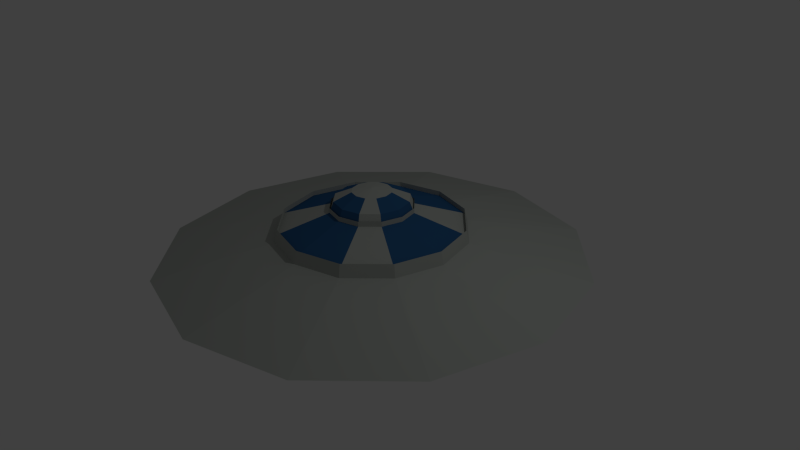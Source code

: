 # Source: UFO.blend  (saved by Blender 2.76.0; exported with 4.5.12 LTS)
import bpy
from mathutils import Matrix  # noqa: F401  (used for matrix-valued properties, if any)

bpy.ops.wm.read_factory_settings(use_empty=True)
scene = bpy.context.scene
scene.name = 'Scene'

# ---- collections
col_collection_1 = bpy.data.collections.new('Collection 1'); scene.collection.children.link(col_collection_1)
col_collection_5 = bpy.data.collections.new('Collection 5'); scene.collection.children.link(col_collection_5)

# ---- materials (node trees are filled in below, after node groups)
mat_ufometal = bpy.data.materials.new('UFOMetal')
mat_ufometal.alpha_threshold = 0.0
mat_ufometal.use_transparent_shadow = False
mat_ufometal.diffuse_color = (0.4205, 0.448, 0.4188, 1.0)
mat_ufometal.specular_color = (0.3588, 0.3588, 0.3588)
mat_ufometal.roughness = 0.5
mat_window = bpy.data.materials.new('Window')
mat_window.alpha_threshold = 0.0
mat_window.use_transparent_shadow = False
mat_window.diffuse_color = (0.02774, 0.1065, 0.2529, 1.0)
mat_window.specular_color = (0.06319, 0.143, 0.6383)
mat_window.roughness = 0.5

# ---- material node trees

# ---- world
world_world = bpy.data.worlds.new('World'); scene.world = world_world
world_world.color = (0.05088, 0.05088, 0.05088)
world_world.use_sun_shadow = False
world_world.sun_shadow_jitter_overblur = 0.0
world_world.cycles.sampling_method = 'MANUAL'
world_world.cycles.sample_map_resolution = 256

# ---- cameras
cam_camera = bpy.data.cameras.new('Camera')
cam_camera.clip_end = 100.0
cam_camera.lens = 35.0
cam_camera.sensor_width = 32.0
cam_camera.sensor_height = 18.0
cam_camera.ortho_scale = 7.314
cam_camera.dof.focus_distance = 0.0
cam_camera.dof.aperture_fstop = 128.0

# ---- lights
light_lamp = bpy.data.lights.new('Lamp', 'POINT')
light_lamp.transmission_factor = 0.0
light_lamp.cutoff_distance = 30.0
light_lamp.energy = 100.0
light_lamp.shadow_buffer_clip_start = 1.001
light_lamp.shadow_soft_size = 0.1
light_lamp.shadow_maximum_resolution = 0.006
light_lamp.use_absolute_resolution = True
light_lamp.cycles.use_multiple_importance_sampling = False

# ---- meshes
me_sphere_003 = bpy.data.meshes.new('Sphere.003')
me_sphere_003.from_pydata([(-1.208, -2.256e-08, 0.5), (-1.247, -1.372e-08, 0.3341), (-2.794, -8.464e-08, 7.55e-08), (-1.13, -1.267e-08, -0.3691), (-0.5225, -9.853e-10, -0.5822), (-0.3564, -1.232e-09, -0.463), (-1.046, 0.604, 0.5), (-1.08, 0.6234, 0.3341), (-2.419, 1.397, 7.55e-08), (-0.9784, 0.5649, -0.3691), (-0.4525, 0.2612, -0.5822), (-0.3087, 0.1782, -0.463), (-0.604, 1.046, 0.5), (-0.6234, 1.08, 0.3341), (-1.397, 2.419, 7.55e-08), (-0.5649, 0.9784, -0.3691), (-0.2612, 0.4525, -0.5822), (-0.1782, 0.3087, -0.463), (-3.614e-07, 1.208, 0.5), (-3.235e-07, 1.247, 0.3341), (-2.687e-07, 2.794, 7.55e-08), (-3.992e-07, 1.13, -0.3691), (-3.829e-07, 0.5225, -0.5822), (-3.837e-07, 0.3564, -0.463), (0.604, 1.046, 0.5), (0.6234, 1.08, 0.3341), (1.397, 2.419, 7.55e-08), (0.5649, 0.9784, -0.3691), (0.2612, 0.4525, -0.5822), (0.1782, 0.3087, -0.463), (1.046, 0.604, 0.5), (1.08, 0.6234, 0.3341), (2.419, 1.397, 7.55e-08), (0.9784, 0.5649, -0.3691), (0.4525, 0.2612, -0.5822), (0.3087, 0.1782, -0.463), (1.208, -4.473e-08, 0.5), (1.247, -7.271e-08, 0.3341), (2.794, -2.956e-07, 7.55e-08), (1.13, -6.612e-08, -0.3691), (0.5225, -2.855e-08, -0.5822), (0.3564, -2.427e-08, -0.463), (1.046, -0.604, 0.5), (1.08, -0.6234, 0.3341), (2.419, -1.397, 7.55e-08), (0.9784, -0.5649, -0.3691), (0.4525, -0.2612, -0.5822), (0.3087, -0.1782, -0.463), (0.604, -1.046, 0.5), (0.6234, -1.08, 0.3341), (1.397, -2.419, 7.55e-08), (0.5649, -0.9784, -0.3691), (0.2612, -0.4525, -0.5822), (0.1782, -0.3087, -0.463), (-4.445e-07, -1.208, 0.5), (-4.774e-07, -1.247, 0.3341), (-7.682e-07, -2.794, 7.55e-08), (-4.689e-07, -1.13, -0.3691), (-4.369e-07, -0.5225, -0.5822), (-3.987e-07, -0.3564, -0.463), (-0.604, -1.046, 0.5), (-0.6234, -1.08, 0.3341), (-1.397, -2.419, 7.55e-08), (-0.5649, -0.9784, -0.3691), (-0.2612, -0.4525, -0.5822), (-0.1782, -0.3087, -0.463), (-1.046, -0.604, 0.5), (-1.08, -0.6234, 0.3341), (-2.419, -1.397, 7.55e-08), (-0.9784, -0.5649, -0.3691), (-0.4525, -0.2612, -0.5822), (-0.3087, -0.1782, -0.463), (-0.5437, -5.483e-09, 0.7204), (-0.4708, 0.2718, 0.7204), (-0.2718, 0.4708, 0.7204), (-3.854e-07, 0.5437, 0.7204), (0.2718, 0.4708, 0.7204), (0.4708, 0.2718, 0.7204), (0.5437, -6.353e-08, 0.7204), (0.4708, -0.2718, 0.7204), (0.2718, -0.4708, 0.7204), (-5e-07, -0.5437, 0.7204), (-0.2718, -0.4708, 0.7204), (-0.4708, -0.2718, 0.7204), (-0.2588, -4.441e-16, 0.9008), (-0.4895, -2.15e-10, 0.7978), (-0.5437, -5.483e-09, 0.6552), (-1.208, -2.256e-08, 0.4349), (-0.2241, 0.1294, 0.9008), (-0.4239, 0.2448, 0.7978), (-0.4708, 0.2718, 0.6552), (-1.046, 0.604, 0.4349), (-0.1294, 0.2241, 0.9008), (-0.2448, 0.4239, 0.7978), (-0.2718, 0.4708, 0.6552), (-0.604, 1.046, 0.4349), (-3.874e-07, 0.2588, 0.9008), (-3.657e-07, 0.4895, 0.7978), (-3.705e-07, 0.5437, 0.6552), (-3.465e-07, 1.208, 0.4349), (0.1294, 0.2241, 0.9008), (0.2447, 0.4239, 0.7978), (0.2718, 0.4708, 0.6552), (0.604, 1.046, 0.4349), (-7.118e-07, -1.947e-07, 0.9349), (0.2241, 0.1294, 0.9008), (0.4239, 0.2448, 0.7978), (0.4708, 0.2718, 0.6552), (1.046, 0.604, 0.4349), (0.2588, 6.458e-09, 0.9008), (0.4895, -3.036e-08, 0.7978), (0.5437, -6.353e-08, 0.6552), (1.208, -4.473e-08, 0.4349), (0.2241, -0.1294, 0.9008), (0.4239, -0.2448, 0.7978), (0.4708, -0.2718, 0.6552), (1.046, -0.604, 0.4349), (0.1294, -0.2241, 0.9008), (0.2447, -0.4239, 0.7978), (0.2718, -0.4708, 0.6552), (0.604, -1.046, 0.4349), (-3.949e-07, -0.2588, 0.9008), (-4.386e-07, -0.4895, 0.7978), (-4.851e-07, -0.5437, 0.6552), (-4.296e-07, -1.208, 0.4349), (-0.1294, -0.2241, 0.9008), (-0.2448, -0.4239, 0.7978), (-0.2718, -0.4708, 0.6552), (-0.604, -1.046, 0.4349), (-0.2241, -0.1294, 0.9008), (-0.4239, -0.2448, 0.7978), (-0.4708, -0.2718, 0.6552), (-1.046, -0.604, 0.4349), (-0.5437, -5.483e-09, 0.6552), (-0.4708, 0.2718, 0.6552), (-0.2718, 0.4708, 0.6552), (-3.705e-07, 0.5437, 0.6552), (0.2718, 0.4708, 0.6552), (0.4708, 0.2718, 0.6552), (0.5437, -6.353e-08, 0.6552), (0.4708, -0.2718, 0.6552), (0.2718, -0.4708, 0.6552), (-4.851e-07, -0.5437, 0.6552), (-0.2718, -0.4708, 0.6552), (-0.4708, -0.2718, 0.6552), (-0.3087, 0.1782, -0.463), (-0.3564, -1.232e-09, -0.463), (-0.1782, 0.3087, -0.463), (-3.837e-07, 0.3564, -0.463), (-2.687e-07, 2.794, 7.55e-08), (-1.397, 2.419, 7.55e-08), (0.1782, 0.3087, -0.463), (0.3087, 0.1782, -0.463), (0.3564, -2.427e-08, -0.463), (0.3087, -0.1782, -0.463), (0.1782, -0.3087, -0.463), (-3.987e-07, -0.3564, -0.463), (-0.1782, -0.3087, -0.463), (-0.3087, -0.1782, -0.463), (-0.3087, -0.1782, -0.5173), (-3.869e-07, 0.3564, -0.5173), (-0.3564, -1.232e-09, -0.5173), (-0.1782, -0.3087, -0.5173), (0.3564, -2.427e-08, -0.5173), (-0.3087, 0.1782, -0.5173), (-0.1782, 0.3087, -0.5173), (-4.019e-07, -0.3564, -0.5173), (0.3087, -0.1782, -0.5173), (0.1782, -0.3087, -0.5173), (0.1782, 0.3087, -0.5173), (0.3087, 0.1782, -0.5173), (0.1782, 0.3087, -0.5824), (-0.3087, 0.1782, -0.5824), (-3.87e-07, -0.3564, -0.5824), (0.3087, 0.1782, -0.5824), (0.3564, -2.427e-08, -0.5824), (-0.1782, 0.3087, -0.5824), (-3.72e-07, 0.3564, -0.5824), (-0.3564, -1.232e-09, -0.5824), (-0.1782, -0.3087, -0.5824), (-0.3087, -0.1782, -0.5824), (0.3087, -0.1782, -0.5824), (0.1782, -0.3087, -0.5824), (-0.3016, -9.853e-10, -0.6783), (-0.2079, -4.884e-10, -0.7904), (-3.777e-07, -8.262e-11, -0.8656), (-0.2612, 0.1508, -0.6783), (-0.1801, 0.104, -0.7904), (-0.1508, 0.2612, -0.6783), (-0.104, 0.1801, -0.7904), (-3.623e-07, 0.3016, -0.6783), (-3.758e-07, 0.2079, -0.7904), (0.1508, 0.2612, -0.6783), (0.104, 0.1801, -0.7904), (0.2612, 0.1508, -0.6783), (0.1801, 0.104, -0.7904), (0.3016, -3.754e-08, -0.6783), (0.2079, 4.7e-09, -0.7904), (0.2612, -0.1508, -0.6783), (0.1801, -0.104, -0.7904), (0.1508, -0.2612, -0.6783), (0.104, -0.1801, -0.7904), (-4.432e-07, -0.3016, -0.6783), (-3.877e-07, -0.2079, -0.7904), (-0.1508, -0.2612, -0.6783), (-0.104, -0.1801, -0.7904), (-0.2612, -0.1508, -0.6783), (-0.1801, -0.104, -0.7904)], [], [(3, 2, 8, 9), (4, 3, 9, 10), (1, 0, 6, 7), (5, 4, 10, 11), (2, 1, 7, 8), (7, 6, 12, 13), (11, 10, 16, 17), (8, 7, 13, 14), (9, 8, 14, 15), (10, 9, 15, 16), (16, 15, 21, 22), (13, 12, 18, 19), (17, 16, 22, 23), (14, 13, 19, 20), (15, 14, 20, 21), (20, 19, 25, 26), (21, 20, 26, 27), (22, 21, 27, 28), (19, 18, 24, 25), (23, 22, 28, 29), (25, 24, 30, 31), (29, 28, 34, 35), (26, 25, 31, 32), (27, 26, 32, 33), (28, 27, 33, 34), (33, 32, 38, 39), (34, 33, 39, 40), (31, 30, 36, 37), (35, 34, 40, 41), (32, 31, 37, 38), (38, 37, 43, 44), (39, 38, 44, 45), (40, 39, 45, 46), (37, 36, 42, 43), (41, 40, 46, 47), (46, 45, 51, 52), (43, 42, 48, 49), (47, 46, 52, 53), (44, 43, 49, 50), (45, 44, 50, 51), (51, 50, 56, 57), (52, 51, 57, 58), (49, 48, 54, 55), (53, 52, 58, 59), (50, 49, 55, 56), (59, 58, 64, 65), (56, 55, 61, 62), (57, 56, 62, 63), (58, 57, 63, 64), (55, 54, 60, 61), (64, 63, 69, 70), (61, 60, 66, 67), (65, 64, 70, 71), (62, 61, 67, 68), (63, 62, 68, 69), (69, 68, 2, 3), (70, 69, 3, 4), (67, 66, 0, 1), (71, 70, 4, 5), (68, 67, 1, 2), (72, 83, 144, 133), (36, 30, 108, 112), (82, 83, 144, 143), (18, 12, 95, 99), (81, 82, 143, 142), (81, 80, 141, 142), (54, 48, 120, 124), (79, 80, 141, 140), (12, 6, 91, 95), (0, 66, 132, 87), (78, 79, 140, 139), (24, 18, 99, 103), (30, 24, 103, 108), (78, 77, 138, 139), (48, 42, 116, 120), (6, 0, 87, 91), (42, 36, 112, 116), (76, 77, 138, 137), (66, 60, 128, 132), (75, 76, 137, 136), (60, 54, 124, 128), (75, 74, 135, 136), (73, 74, 135, 134), (73, 72, 133, 134), (87, 86, 90, 91), (85, 84, 88, 89), (86, 85, 89, 90), (89, 88, 92, 93), (90, 89, 93, 94), (91, 90, 94, 95), (95, 94, 98, 99), (93, 92, 96, 97), (94, 93, 97, 98), (98, 97, 101, 102), (99, 98, 102, 103), (97, 96, 100, 101), (101, 100, 105, 106), (102, 101, 106, 107), (103, 102, 107, 108), (108, 107, 111, 112), (106, 105, 109, 110), (107, 106, 110, 111), (111, 110, 114, 115), (112, 111, 115, 116), (110, 109, 113, 114), (114, 113, 117, 118), (115, 114, 118, 119), (116, 115, 119, 120), (120, 119, 123, 124), (118, 117, 121, 122), (119, 118, 122, 123), (123, 122, 126, 127), (124, 123, 127, 128), (122, 121, 125, 126), (126, 125, 129, 130), (127, 126, 130, 131), (128, 127, 131, 132), (84, 104, 88), (88, 104, 92), (92, 104, 96), (96, 104, 100), (100, 104, 105), (105, 104, 109), (109, 104, 113), (113, 104, 117), (117, 104, 121), (121, 104, 125), (125, 104, 129), (132, 131, 86, 87), (129, 104, 84), (130, 129, 84, 85), (131, 130, 85, 86), (119, 115, 140, 141), (131, 86, 133, 144), (107, 102, 137, 138), (94, 90, 134, 135), (119, 123, 142, 141), (94, 98, 136, 135), (131, 127, 143, 144), (86, 90, 134, 133), (115, 111, 139, 140), (127, 123, 142, 143), (107, 111, 139, 138), (102, 98, 136, 137), (65, 71, 158, 157), (59, 65, 157, 156), (29, 35, 152, 151), (41, 47, 154, 153), (71, 5, 146, 158), (35, 41, 153, 152), (47, 53, 155, 154), (11, 17, 147, 145), (23, 29, 151, 148), (5, 11, 145, 146), (20, 14, 150, 149), (53, 59, 156, 155), (17, 23, 148, 147), (152, 153, 163, 170), (157, 158, 159, 162), (158, 146, 161, 159), (148, 151, 169, 160), (147, 148, 160, 165), (146, 145, 164, 161), (156, 157, 162, 166), (153, 154, 167, 163), (145, 147, 165, 164), (155, 156, 166, 168), (154, 155, 168, 167), (151, 152, 170, 169), (169, 170, 174, 171), (164, 165, 176, 172), (166, 162, 179, 173), (163, 167, 181, 175), (160, 169, 171, 177), (161, 164, 172, 178), (168, 166, 173, 182), (170, 163, 175, 174), (165, 160, 177, 176), (159, 161, 178, 180), (162, 159, 180, 179), (167, 168, 182, 181), (184, 183, 186, 187), (183, 178, 172, 186), (186, 172, 176, 188), (187, 186, 188, 189), (189, 188, 190, 191), (188, 176, 177, 190), (190, 177, 171, 192), (191, 190, 192, 193), (192, 171, 174, 194), (193, 192, 194, 195), (195, 194, 196, 197), (194, 174, 175, 196), (196, 175, 181, 198), (197, 196, 198, 199), (198, 181, 182, 200), (199, 198, 200, 201), (201, 200, 202, 203), (200, 182, 173, 202), (202, 173, 179, 204), (203, 202, 204, 205), (204, 179, 180, 206), (205, 204, 206, 207), (185, 184, 187), (185, 187, 189), (185, 189, 191), (185, 191, 193), (185, 193, 195), (185, 195, 197), (185, 197, 199), (185, 199, 201), (185, 201, 203), (185, 203, 205), (185, 205, 207), (206, 180, 178, 183), (207, 206, 183, 184), (185, 207, 184)])
me_sphere_003.polygons.foreach_set('material_index', [0, 0, 0, 0, 0, 0, 0, 0, 0, 0, 0, 0, 0, 0, 0, 0, 0, 0, 0, 0, 0, 0, 0, 0, 0, 0, 0, 0, 0, 0, 0, 0, 0, 0, 0, 0, 0, 0, 0, 0, 0, 0, 0, 0, 0, 0, 0, 0, 0, 0, 0, 0, 0, 0, 0, 0, 0, 0, 0, 0, 0, 0, 0, 0, 0, 0, 0, 0, 0, 0, 0, 0, 0, 0, 0, 0, 0, 0, 0, 0, 0, 0, 0, 0, 1, 1, 1, 0, 0, 0, 1, 1, 1, 1, 1, 1, 0, 0, 0, 1, 1, 1, 1, 1, 1, 0, 0, 0, 1, 1, 1, 1, 1, 1, 0, 0, 0, 0, 0, 0, 0, 0, 0, 0, 0, 0, 0, 0, 1, 0, 1, 1, 0, 0, 0, 0, 0, 0, 0, 0, 0, 0, 0, 0, 0, 0, 0, 0, 0, 0, 0, 0, 0, 0, 0, 0, 0, 0, 0, 0, 0, 0, 0, 0, 0, 0, 0, 0, 0, 0, 0, 0, 0, 0, 0, 0, 0, 0, 0, 0, 0, 1, 0, 0, 0, 1, 0, 0, 1, 0, 0, 1, 0, 0, 1, 0, 0, 1, 0, 0, 1, 0, 0, 0, 0, 0, 0, 0, 0, 0, 0, 0, 0, 0, 0, 1, 0])
me_sphere_003.materials.append(mat_ufometal)
me_sphere_003.materials.append(mat_window)
me_sphere_003.use_remesh_preserve_volume = False
me_sphere_003.use_remesh_preserve_attributes = False
me_sphere_003.use_mirror_vertex_groups = False
me_sphere_003.update()

# ---- objects
ob_lamp = bpy.data.objects.new('Lamp', light_lamp)
ob_camera = bpy.data.objects.new('Camera', cam_camera)
ob_sphere = bpy.data.objects.new('Sphere', me_sphere_003)

# ---- transforms, parenting, visibility, modifiers, constraints
ob_lamp.location = (4.076, 1.005, 5.904)
ob_lamp.rotation_euler = (0.6503, 0.05522, 1.866)
ob_lamp.lock_rotations_4d = False
ob_lamp.empty_display_type = 'ARROWS'
ob_lamp.color = (0.0, 0.0, 0.0, 0.0)
ob_lamp.lineart.crease_threshold = 0.0
ob_camera.location = (7.481, -6.508, 5.344)
ob_camera.rotation_euler = (1.109, 0.01082, 0.8149)
ob_camera.lock_rotations_4d = False
ob_camera.empty_display_type = 'ARROWS'
ob_camera.color = (0.0, 0.0, 0.0, 0.0)
ob_camera.display_type = 'WIRE'
ob_camera.lineart.crease_threshold = 0.0
ob_sphere.location = (0.0, 0.0, 0.0)
ob_sphere.lineart.crease_threshold = 0.0

# ---- collection membership
col_collection_1.objects.link(ob_lamp)
col_collection_1.objects.link(ob_camera)
col_collection_5.objects.link(ob_sphere)

# ---- scene / render settings (as saved in the file)
scene.camera = ob_camera
scene.frame_start = 1; scene.frame_end = 250; scene.frame_set(1)
scene.render.engine = 'BLENDER_EEVEE_NEXT'
scene.render.resolution_percentage = 50
scene.render.dither_intensity = 0.0
scene.cycles.use_denoising = False
scene.cycles.samples = 10
scene.cycles.sampling_pattern = 'TABULATED_SOBOL'
scene.cycles.light_sampling_threshold = 0.0
scene.cycles.use_adaptive_sampling = False
scene.cycles.use_light_tree = False
scene.cycles.blur_glossy = 0.0
scene.cycles.pixel_filter_type = 'GAUSSIAN'
scene.cycles.sample_clamp_indirect = 0.0
scene.view_settings.view_transform = 'Standard'
bpy.context.view_layer.update()
